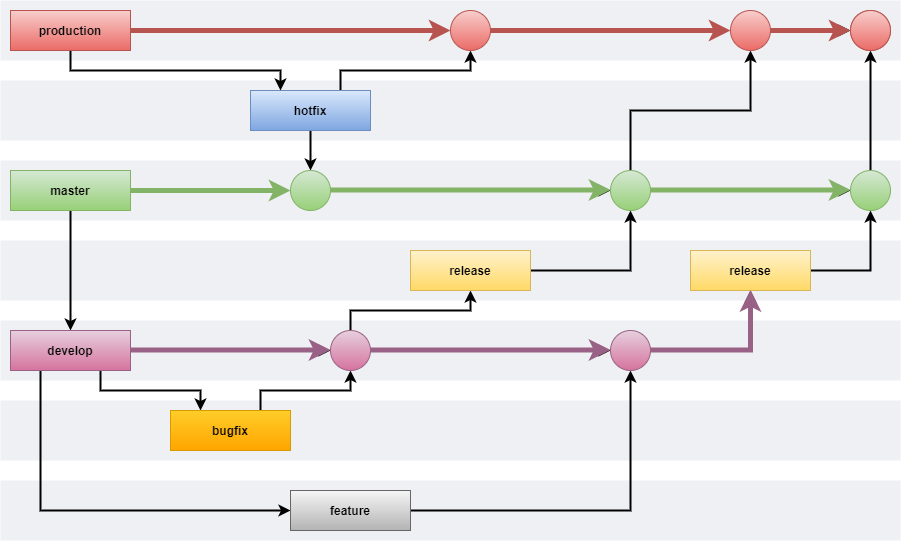

The diagram above was exported from draw.io. Its source (the exported page's mxGraphModel, read from the mxfile embedded in the PNG):
<mxGraphModel dx="2272" dy="1886" grid="1" gridSize="10" guides="1" tooltips="1" connect="1" arrows="1" fold="1" page="1" pageScale="1" pageWidth="850" pageHeight="1100" math="0" shadow="0">
  <root>
    <mxCell id="0" />
    <mxCell id="1" parent="0" />
    <mxCell id="VnrEtIwrlLiTd0tLUUzI-50" value="" style="fillColor=#EFF0F3;strokeColor=none;dashed=0;verticalAlign=top;fontStyle=1;fontColor=#232F3D;" parent="1" vertex="1">
      <mxGeometry x="-90" y="-50" width="900" height="60" as="geometry" />
    </mxCell>
    <mxCell id="VnrEtIwrlLiTd0tLUUzI-49" value="" style="fillColor=#EFF0F3;strokeColor=none;dashed=0;verticalAlign=top;fontStyle=1;fontColor=#232F3D;" parent="1" vertex="1">
      <mxGeometry x="-90" y="30" width="900" height="60" as="geometry" />
    </mxCell>
    <mxCell id="VnrEtIwrlLiTd0tLUUzI-48" value="" style="fillColor=#EFF0F3;strokeColor=none;dashed=0;verticalAlign=top;fontStyle=1;fontColor=#232F3D;" parent="1" vertex="1">
      <mxGeometry x="-90" y="430" width="900" height="60" as="geometry" />
    </mxCell>
    <mxCell id="VnrEtIwrlLiTd0tLUUzI-43" value="" style="fillColor=#EFF0F3;strokeColor=none;dashed=0;verticalAlign=top;fontStyle=1;fontColor=#232F3D;" parent="1" vertex="1">
      <mxGeometry x="-90" y="350" width="900" height="60" as="geometry" />
    </mxCell>
    <mxCell id="VnrEtIwrlLiTd0tLUUzI-42" value="" style="fillColor=#EFF0F3;strokeColor=none;dashed=0;verticalAlign=top;fontStyle=1;fontColor=#232F3D;" parent="1" vertex="1">
      <mxGeometry x="-90" y="110" width="900" height="60" as="geometry" />
    </mxCell>
    <mxCell id="VnrEtIwrlLiTd0tLUUzI-39" value="" style="fillColor=#EFF0F3;strokeColor=none;dashed=0;verticalAlign=top;fontStyle=1;fontColor=#232F3D;" parent="1" vertex="1">
      <mxGeometry x="-90" y="190" width="900" height="60" as="geometry" />
    </mxCell>
    <mxCell id="VnrEtIwrlLiTd0tLUUzI-38" value="" style="fillColor=#EFF0F3;strokeColor=none;dashed=0;verticalAlign=top;fontStyle=1;fontColor=#232F3D;" parent="1" vertex="1">
      <mxGeometry x="-90" y="270" width="900" height="60" as="geometry" />
    </mxCell>
    <mxCell id="VnrEtIwrlLiTd0tLUUzI-3" style="edgeStyle=orthogonalEdgeStyle;rounded=0;orthogonalLoop=1;jettySize=auto;html=1;strokeWidth=5;startArrow=none;exitX=1;exitY=0.5;exitDx=0;exitDy=0;entryX=0;entryY=0.5;entryDx=0;entryDy=0;fillColor=#d5e8d4;gradientColor=#97d077;strokeColor=#82b366;fontStyle=1" parent="1" source="VnrEtIwrlLiTd0tLUUzI-1" target="VnrEtIwrlLiTd0tLUUzI-12" edge="1">
      <mxGeometry relative="1" as="geometry">
        <mxPoint x="150" y="190" as="sourcePoint" />
        <mxPoint x="120" y="210" as="targetPoint" />
      </mxGeometry>
    </mxCell>
    <mxCell id="VnrEtIwrlLiTd0tLUUzI-18" style="edgeStyle=orthogonalEdgeStyle;rounded=0;orthogonalLoop=1;jettySize=auto;html=1;entryX=0.5;entryY=0;entryDx=0;entryDy=0;strokeWidth=2;exitX=0.5;exitY=1;exitDx=0;exitDy=0;fontStyle=1" parent="1" source="VnrEtIwrlLiTd0tLUUzI-1" target="VnrEtIwrlLiTd0tLUUzI-5" edge="1">
      <mxGeometry relative="1" as="geometry" />
    </mxCell>
    <mxCell id="VnrEtIwrlLiTd0tLUUzI-1" value="master" style="rounded=0;whiteSpace=wrap;html=1;fillColor=#d5e8d4;gradientColor=#97d077;strokeColor=#82b366;fontStyle=1" parent="1" vertex="1">
      <mxGeometry x="-80" y="120" width="120" height="40" as="geometry" />
    </mxCell>
    <mxCell id="VnrEtIwrlLiTd0tLUUzI-11" style="edgeStyle=orthogonalEdgeStyle;rounded=0;orthogonalLoop=1;jettySize=auto;html=1;entryX=0.5;entryY=1;entryDx=0;entryDy=0;exitX=0.75;exitY=0;exitDx=0;exitDy=0;strokeWidth=2;fontStyle=1" parent="1" source="VnrEtIwrlLiTd0tLUUzI-4" target="VnrEtIwrlLiTd0tLUUzI-8" edge="1">
      <mxGeometry relative="1" as="geometry" />
    </mxCell>
    <mxCell id="VnrEtIwrlLiTd0tLUUzI-35" style="edgeStyle=orthogonalEdgeStyle;rounded=0;orthogonalLoop=1;jettySize=auto;html=1;entryX=0.5;entryY=0;entryDx=0;entryDy=0;strokeWidth=2;fontStyle=1" parent="1" source="VnrEtIwrlLiTd0tLUUzI-4" target="VnrEtIwrlLiTd0tLUUzI-12" edge="1">
      <mxGeometry relative="1" as="geometry" />
    </mxCell>
    <mxCell id="VnrEtIwrlLiTd0tLUUzI-4" value="hotfix" style="rounded=0;whiteSpace=wrap;html=1;fillColor=#dae8fc;gradientColor=#7ea6e0;strokeColor=#6c8ebf;fontStyle=1" parent="1" vertex="1">
      <mxGeometry x="160" y="40" width="120" height="40" as="geometry" />
    </mxCell>
    <mxCell id="VnrEtIwrlLiTd0tLUUzI-20" style="edgeStyle=orthogonalEdgeStyle;rounded=0;orthogonalLoop=1;jettySize=auto;html=1;strokeWidth=2;exitX=0.75;exitY=1;exitDx=0;exitDy=0;entryX=0.25;entryY=0;entryDx=0;entryDy=0;fontStyle=1" parent="1" source="VnrEtIwrlLiTd0tLUUzI-5" target="VnrEtIwrlLiTd0tLUUzI-19" edge="1">
      <mxGeometry relative="1" as="geometry" />
    </mxCell>
    <mxCell id="VnrEtIwrlLiTd0tLUUzI-22" style="edgeStyle=orthogonalEdgeStyle;rounded=0;orthogonalLoop=1;jettySize=auto;html=1;entryX=0;entryY=0.5;entryDx=0;entryDy=0;strokeWidth=2;fontStyle=1" parent="1" source="VnrEtIwrlLiTd0tLUUzI-5" target="VnrEtIwrlLiTd0tLUUzI-21" edge="1">
      <mxGeometry relative="1" as="geometry" />
    </mxCell>
    <mxCell id="VnrEtIwrlLiTd0tLUUzI-25" style="edgeStyle=orthogonalEdgeStyle;rounded=0;orthogonalLoop=1;jettySize=auto;html=1;entryX=0;entryY=0.5;entryDx=0;entryDy=0;strokeWidth=2;exitX=0.25;exitY=1;exitDx=0;exitDy=0;fontStyle=1" parent="1" source="VnrEtIwrlLiTd0tLUUzI-5" target="VnrEtIwrlLiTd0tLUUzI-24" edge="1">
      <mxGeometry relative="1" as="geometry">
        <Array as="points">
          <mxPoint x="-50" y="460" />
        </Array>
      </mxGeometry>
    </mxCell>
    <mxCell id="VnrEtIwrlLiTd0tLUUzI-5" value="develop" style="rounded=0;whiteSpace=wrap;html=1;fillColor=#e6d0de;gradientColor=#d5739d;strokeColor=#996185;fontStyle=1" parent="1" vertex="1">
      <mxGeometry x="-80" y="280" width="120" height="40" as="geometry" />
    </mxCell>
    <mxCell id="VnrEtIwrlLiTd0tLUUzI-9" style="edgeStyle=orthogonalEdgeStyle;rounded=0;orthogonalLoop=1;jettySize=auto;html=1;entryX=0;entryY=0.5;entryDx=0;entryDy=0;strokeWidth=5;fillColor=#f8cecc;gradientColor=#ea6b66;strokeColor=#b85450;fontStyle=1" parent="1" source="VnrEtIwrlLiTd0tLUUzI-6" target="VnrEtIwrlLiTd0tLUUzI-8" edge="1">
      <mxGeometry relative="1" as="geometry" />
    </mxCell>
    <mxCell id="VnrEtIwrlLiTd0tLUUzI-10" style="edgeStyle=orthogonalEdgeStyle;rounded=0;orthogonalLoop=1;jettySize=auto;html=1;entryX=0.25;entryY=0;entryDx=0;entryDy=0;exitX=0.5;exitY=1;exitDx=0;exitDy=0;strokeWidth=2;fontStyle=1" parent="1" source="VnrEtIwrlLiTd0tLUUzI-6" target="VnrEtIwrlLiTd0tLUUzI-4" edge="1">
      <mxGeometry relative="1" as="geometry" />
    </mxCell>
    <mxCell id="VnrEtIwrlLiTd0tLUUzI-6" value="production" style="rounded=0;whiteSpace=wrap;html=1;fillColor=#f8cecc;gradientColor=#ea6b66;strokeColor=#b85450;fontStyle=1" parent="1" vertex="1">
      <mxGeometry x="-80" y="-40" width="120" height="40" as="geometry" />
    </mxCell>
    <mxCell id="VnrEtIwrlLiTd0tLUUzI-15" style="edgeStyle=orthogonalEdgeStyle;rounded=0;orthogonalLoop=1;jettySize=auto;html=1;entryX=0;entryY=0.5;entryDx=0;entryDy=0;strokeWidth=5;fillColor=#f8cecc;gradientColor=#ea6b66;strokeColor=#b85450;fontStyle=1" parent="1" source="VnrEtIwrlLiTd0tLUUzI-8" target="VnrEtIwrlLiTd0tLUUzI-14" edge="1">
      <mxGeometry relative="1" as="geometry" />
    </mxCell>
    <mxCell id="VnrEtIwrlLiTd0tLUUzI-8" value="" style="ellipse;whiteSpace=wrap;html=1;aspect=fixed;fillColor=#f8cecc;gradientColor=#ea6b66;strokeColor=#b85450;fontStyle=1" parent="1" vertex="1">
      <mxGeometry x="360" y="-40" width="40" height="40" as="geometry" />
    </mxCell>
    <mxCell id="VnrEtIwrlLiTd0tLUUzI-17" style="edgeStyle=orthogonalEdgeStyle;rounded=0;orthogonalLoop=1;jettySize=auto;html=1;entryX=0;entryY=0.5;entryDx=0;entryDy=0;strokeWidth=2;fontStyle=1" parent="1" source="VnrEtIwrlLiTd0tLUUzI-12" target="VnrEtIwrlLiTd0tLUUzI-13" edge="1">
      <mxGeometry relative="1" as="geometry" />
    </mxCell>
    <mxCell id="VnrEtIwrlLiTd0tLUUzI-16" style="edgeStyle=orthogonalEdgeStyle;rounded=0;orthogonalLoop=1;jettySize=auto;html=1;strokeWidth=2;exitX=0.5;exitY=0;exitDx=0;exitDy=0;fontStyle=1" parent="1" source="VnrEtIwrlLiTd0tLUUzI-13" target="VnrEtIwrlLiTd0tLUUzI-14" edge="1">
      <mxGeometry relative="1" as="geometry" />
    </mxCell>
    <mxCell id="VnrEtIwrlLiTd0tLUUzI-36" style="edgeStyle=orthogonalEdgeStyle;rounded=0;orthogonalLoop=1;jettySize=auto;html=1;entryX=0;entryY=0.5;entryDx=0;entryDy=0;strokeWidth=2;fontStyle=1" parent="1" source="VnrEtIwrlLiTd0tLUUzI-13" target="VnrEtIwrlLiTd0tLUUzI-33" edge="1">
      <mxGeometry relative="1" as="geometry" />
    </mxCell>
    <mxCell id="VnrEtIwrlLiTd0tLUUzI-13" value="" style="ellipse;whiteSpace=wrap;html=1;aspect=fixed;fillColor=#d5e8d4;gradientColor=#97d077;strokeColor=#82b366;fontStyle=1" parent="1" vertex="1">
      <mxGeometry x="520" y="120" width="40" height="40" as="geometry" />
    </mxCell>
    <mxCell id="VnrEtIwrlLiTd0tLUUzI-54" style="edgeStyle=orthogonalEdgeStyle;rounded=0;orthogonalLoop=1;jettySize=auto;html=1;entryX=0;entryY=0.5;entryDx=0;entryDy=0;strokeWidth=2;fontStyle=1" parent="1" source="VnrEtIwrlLiTd0tLUUzI-14" target="VnrEtIwrlLiTd0tLUUzI-52" edge="1">
      <mxGeometry relative="1" as="geometry" />
    </mxCell>
    <mxCell id="setid46AZ5_Y7ebmjQQA-10" value="" style="edgeStyle=orthogonalEdgeStyle;rounded=0;orthogonalLoop=1;jettySize=auto;html=1;strokeWidth=5;fillColor=#f8cecc;gradientColor=#ea6b66;strokeColor=#b85450;fontStyle=1" edge="1" parent="1" source="VnrEtIwrlLiTd0tLUUzI-14" target="setid46AZ5_Y7ebmjQQA-9">
      <mxGeometry relative="1" as="geometry" />
    </mxCell>
    <mxCell id="VnrEtIwrlLiTd0tLUUzI-14" value="" style="ellipse;whiteSpace=wrap;html=1;aspect=fixed;fillColor=#f8cecc;gradientColor=#ea6b66;strokeColor=#b85450;fontStyle=1" parent="1" vertex="1">
      <mxGeometry x="640" y="-40" width="40" height="40" as="geometry" />
    </mxCell>
    <mxCell id="VnrEtIwrlLiTd0tLUUzI-23" style="edgeStyle=orthogonalEdgeStyle;rounded=0;orthogonalLoop=1;jettySize=auto;html=1;entryX=0.5;entryY=1;entryDx=0;entryDy=0;strokeWidth=2;exitX=0.75;exitY=0;exitDx=0;exitDy=0;fontStyle=1" parent="1" source="VnrEtIwrlLiTd0tLUUzI-19" target="VnrEtIwrlLiTd0tLUUzI-21" edge="1">
      <mxGeometry relative="1" as="geometry" />
    </mxCell>
    <mxCell id="VnrEtIwrlLiTd0tLUUzI-19" value="bugfix" style="rounded=0;whiteSpace=wrap;html=1;fillColor=#ffcd28;gradientColor=#ffa500;strokeColor=#d79b00;fontStyle=1" parent="1" vertex="1">
      <mxGeometry x="80" y="360" width="120" height="40" as="geometry" />
    </mxCell>
    <mxCell id="VnrEtIwrlLiTd0tLUUzI-28" style="edgeStyle=orthogonalEdgeStyle;rounded=0;orthogonalLoop=1;jettySize=auto;html=1;entryX=0;entryY=0.5;entryDx=0;entryDy=0;strokeWidth=2;fontStyle=1" parent="1" source="VnrEtIwrlLiTd0tLUUzI-21" target="VnrEtIwrlLiTd0tLUUzI-26" edge="1">
      <mxGeometry relative="1" as="geometry" />
    </mxCell>
    <mxCell id="VnrEtIwrlLiTd0tLUUzI-31" style="edgeStyle=orthogonalEdgeStyle;rounded=0;orthogonalLoop=1;jettySize=auto;html=1;entryX=0.5;entryY=1;entryDx=0;entryDy=0;strokeWidth=2;exitX=0.5;exitY=0;exitDx=0;exitDy=0;fontStyle=1" parent="1" source="VnrEtIwrlLiTd0tLUUzI-21" target="VnrEtIwrlLiTd0tLUUzI-30" edge="1">
      <mxGeometry relative="1" as="geometry" />
    </mxCell>
    <mxCell id="VnrEtIwrlLiTd0tLUUzI-21" value="" style="ellipse;whiteSpace=wrap;html=1;aspect=fixed;fillColor=#e6d0de;gradientColor=#d5739d;strokeColor=#996185;fontStyle=1" parent="1" vertex="1">
      <mxGeometry x="240" y="280" width="40" height="40" as="geometry" />
    </mxCell>
    <mxCell id="VnrEtIwrlLiTd0tLUUzI-27" style="edgeStyle=orthogonalEdgeStyle;rounded=0;orthogonalLoop=1;jettySize=auto;html=1;entryX=0.5;entryY=1;entryDx=0;entryDy=0;strokeWidth=2;exitX=1;exitY=0.5;exitDx=0;exitDy=0;fontStyle=1" parent="1" source="VnrEtIwrlLiTd0tLUUzI-24" target="VnrEtIwrlLiTd0tLUUzI-26" edge="1">
      <mxGeometry relative="1" as="geometry">
        <mxPoint x="440" y="500" as="sourcePoint" />
        <Array as="points">
          <mxPoint x="540" y="460" />
        </Array>
      </mxGeometry>
    </mxCell>
    <mxCell id="VnrEtIwrlLiTd0tLUUzI-24" value="feature" style="rounded=0;whiteSpace=wrap;html=1;fillColor=#f5f5f5;gradientColor=#b3b3b3;strokeColor=#666666;fontStyle=1" parent="1" vertex="1">
      <mxGeometry x="200" y="440" width="120" height="40" as="geometry" />
    </mxCell>
    <mxCell id="setid46AZ5_Y7ebmjQQA-3" style="edgeStyle=orthogonalEdgeStyle;rounded=0;orthogonalLoop=1;jettySize=auto;html=1;entryX=0.5;entryY=1;entryDx=0;entryDy=0;strokeWidth=2;fontStyle=1" edge="1" parent="1" source="VnrEtIwrlLiTd0tLUUzI-26" target="setid46AZ5_Y7ebmjQQA-1">
      <mxGeometry relative="1" as="geometry" />
    </mxCell>
    <mxCell id="VnrEtIwrlLiTd0tLUUzI-26" value="" style="ellipse;whiteSpace=wrap;html=1;aspect=fixed;fillColor=#e6d0de;gradientColor=#d5739d;strokeColor=#996185;fontStyle=1" parent="1" vertex="1">
      <mxGeometry x="520" y="280" width="40" height="40" as="geometry" />
    </mxCell>
    <mxCell id="VnrEtIwrlLiTd0tLUUzI-32" style="edgeStyle=orthogonalEdgeStyle;rounded=0;orthogonalLoop=1;jettySize=auto;html=1;entryX=0.5;entryY=1;entryDx=0;entryDy=0;strokeWidth=2;exitX=1;exitY=0.5;exitDx=0;exitDy=0;fontStyle=1" parent="1" source="VnrEtIwrlLiTd0tLUUzI-30" target="VnrEtIwrlLiTd0tLUUzI-13" edge="1">
      <mxGeometry relative="1" as="geometry" />
    </mxCell>
    <mxCell id="VnrEtIwrlLiTd0tLUUzI-30" value="release" style="rounded=0;whiteSpace=wrap;html=1;fillColor=#fff2cc;gradientColor=#ffd966;strokeColor=#d6b656;fontStyle=1" parent="1" vertex="1">
      <mxGeometry x="320" y="200" width="120" height="40" as="geometry" />
    </mxCell>
    <mxCell id="VnrEtIwrlLiTd0tLUUzI-53" style="edgeStyle=orthogonalEdgeStyle;rounded=0;orthogonalLoop=1;jettySize=auto;html=1;entryX=0.5;entryY=1;entryDx=0;entryDy=0;strokeWidth=2;fontStyle=1" parent="1" source="VnrEtIwrlLiTd0tLUUzI-33" target="VnrEtIwrlLiTd0tLUUzI-52" edge="1">
      <mxGeometry relative="1" as="geometry" />
    </mxCell>
    <mxCell id="VnrEtIwrlLiTd0tLUUzI-33" value="" style="ellipse;whiteSpace=wrap;html=1;aspect=fixed;fillColor=#d5e8d4;gradientColor=#97d077;strokeColor=#82b366;fontStyle=1" parent="1" vertex="1">
      <mxGeometry x="760" y="120" width="40" height="40" as="geometry" />
    </mxCell>
    <mxCell id="VnrEtIwrlLiTd0tLUUzI-12" value="" style="ellipse;whiteSpace=wrap;html=1;aspect=fixed;fillColor=#d5e8d4;gradientColor=#97d077;strokeColor=#82b366;fontStyle=1" parent="1" vertex="1">
      <mxGeometry x="200" y="120" width="40" height="40" as="geometry" />
    </mxCell>
    <mxCell id="VnrEtIwrlLiTd0tLUUzI-52" value="" style="ellipse;whiteSpace=wrap;html=1;aspect=fixed;fillColor=#f8cecc;gradientColor=#ea6b66;strokeColor=#b85450;fontStyle=1" parent="1" vertex="1">
      <mxGeometry x="760" y="-40" width="40" height="40" as="geometry" />
    </mxCell>
    <mxCell id="setid46AZ5_Y7ebmjQQA-2" style="edgeStyle=orthogonalEdgeStyle;rounded=0;orthogonalLoop=1;jettySize=auto;html=1;entryX=0.5;entryY=1;entryDx=0;entryDy=0;strokeWidth=2;fontStyle=1" edge="1" parent="1" source="setid46AZ5_Y7ebmjQQA-1" target="VnrEtIwrlLiTd0tLUUzI-33">
      <mxGeometry relative="1" as="geometry" />
    </mxCell>
    <mxCell id="setid46AZ5_Y7ebmjQQA-1" value="release" style="rounded=0;whiteSpace=wrap;html=1;fillColor=#fff2cc;gradientColor=#ffd966;strokeColor=#d6b656;fontStyle=1" vertex="1" parent="1">
      <mxGeometry x="600" y="200" width="120" height="40" as="geometry" />
    </mxCell>
    <mxCell id="setid46AZ5_Y7ebmjQQA-4" style="edgeStyle=orthogonalEdgeStyle;rounded=0;orthogonalLoop=1;jettySize=auto;html=1;entryX=0;entryY=0.5;entryDx=0;entryDy=0;strokeWidth=5;fillColor=#e6d0de;gradientColor=#d5739d;strokeColor=#996185;fontStyle=1" edge="1" parent="1">
      <mxGeometry relative="1" as="geometry">
        <mxPoint x="280" y="299.5" as="sourcePoint" />
        <mxPoint x="520" y="299.5" as="targetPoint" />
      </mxGeometry>
    </mxCell>
    <mxCell id="setid46AZ5_Y7ebmjQQA-5" style="edgeStyle=orthogonalEdgeStyle;rounded=0;orthogonalLoop=1;jettySize=auto;html=1;entryX=0;entryY=0.5;entryDx=0;entryDy=0;strokeWidth=5;fillColor=#e6d0de;gradientColor=#d5739d;strokeColor=#996185;fontStyle=1" edge="1" parent="1">
      <mxGeometry relative="1" as="geometry">
        <mxPoint x="40" y="299.5" as="sourcePoint" />
        <mxPoint x="240" y="299.5" as="targetPoint" />
      </mxGeometry>
    </mxCell>
    <mxCell id="setid46AZ5_Y7ebmjQQA-6" style="edgeStyle=orthogonalEdgeStyle;rounded=0;orthogonalLoop=1;jettySize=auto;html=1;entryX=0.5;entryY=1;entryDx=0;entryDy=0;strokeWidth=5;fillColor=#e6d0de;gradientColor=#d5739d;strokeColor=#996185;fontStyle=1" edge="1" parent="1">
      <mxGeometry relative="1" as="geometry">
        <mxPoint x="560" y="299.5" as="sourcePoint" />
        <mxPoint x="660" y="239.5" as="targetPoint" />
      </mxGeometry>
    </mxCell>
    <mxCell id="setid46AZ5_Y7ebmjQQA-7" style="edgeStyle=orthogonalEdgeStyle;rounded=0;orthogonalLoop=1;jettySize=auto;html=1;entryX=0;entryY=0.5;entryDx=0;entryDy=0;strokeWidth=5;fillColor=#d5e8d4;gradientColor=#97d077;strokeColor=#82b366;fontStyle=1" edge="1" parent="1">
      <mxGeometry relative="1" as="geometry">
        <mxPoint x="560" y="139.5" as="sourcePoint" />
        <mxPoint x="760" y="139.5" as="targetPoint" />
      </mxGeometry>
    </mxCell>
    <mxCell id="setid46AZ5_Y7ebmjQQA-8" style="edgeStyle=orthogonalEdgeStyle;rounded=0;orthogonalLoop=1;jettySize=auto;html=1;entryX=0;entryY=0.5;entryDx=0;entryDy=0;strokeWidth=5;fillColor=#d5e8d4;gradientColor=#97d077;strokeColor=#82b366;fontStyle=1" edge="1" parent="1">
      <mxGeometry relative="1" as="geometry">
        <mxPoint x="240" y="139.5" as="sourcePoint" />
        <mxPoint x="520" y="139.5" as="targetPoint" />
      </mxGeometry>
    </mxCell>
    <mxCell id="setid46AZ5_Y7ebmjQQA-9" value="" style="ellipse;whiteSpace=wrap;html=1;aspect=fixed;fillColor=#f8cecc;gradientColor=#ea6b66;strokeColor=#b85450;fontStyle=1" vertex="1" parent="1">
      <mxGeometry x="760" y="-40" width="40" height="40" as="geometry" />
    </mxCell>
  </root>
</mxGraphModel>